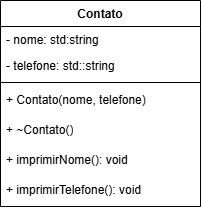

The diagram above was exported from draw.io. Its source (the exported page's mxGraphModel, read from the mxfile embedded in the PNG):
<mxGraphModel dx="662" dy="516" grid="1" gridSize="10" guides="1" tooltips="1" connect="1" arrows="1" fold="1" page="1" pageScale="1" pageWidth="1169" pageHeight="827" math="0" shadow="0">
  <root>
    <mxCell id="0" />
    <mxCell id="1" parent="0" />
    <mxCell id="hNvsTc4MuFDmPHosKNHM-1" parent="1" style="swimlane;fontStyle=1;align=center;verticalAlign=top;childLayout=stackLayout;horizontal=1;startSize=26;horizontalStack=0;resizeParent=1;resizeParentMax=0;resizeLast=0;collapsible=1;marginBottom=0;whiteSpace=wrap;html=1;" value="Contato" vertex="1">
      <mxGeometry height="206" width="200" x="400" y="240" as="geometry" />
    </mxCell>
    <mxCell id="hNvsTc4MuFDmPHosKNHM-2" parent="hNvsTc4MuFDmPHosKNHM-1" style="text;strokeColor=none;fillColor=none;align=left;verticalAlign=top;spacingLeft=4;spacingRight=4;overflow=hidden;rotatable=0;points=[[0,0.5],[1,0.5]];portConstraint=eastwest;whiteSpace=wrap;html=1;" value="- nome: std:string" vertex="1">
      <mxGeometry height="26" width="200" y="26" as="geometry" />
    </mxCell>
    <mxCell id="hNvsTc4MuFDmPHosKNHM-5" parent="hNvsTc4MuFDmPHosKNHM-1" style="text;strokeColor=none;fillColor=none;align=left;verticalAlign=top;spacingLeft=4;spacingRight=4;overflow=hidden;rotatable=0;points=[[0,0.5],[1,0.5]];portConstraint=eastwest;whiteSpace=wrap;html=1;" value="- telefone: std::string" vertex="1">
      <mxGeometry height="26" width="200" y="52" as="geometry" />
    </mxCell>
    <mxCell id="hNvsTc4MuFDmPHosKNHM-3" parent="hNvsTc4MuFDmPHosKNHM-1" style="line;strokeWidth=1;fillColor=none;align=left;verticalAlign=middle;spacingTop=-1;spacingLeft=3;spacingRight=3;rotatable=0;labelPosition=right;points=[];portConstraint=eastwest;strokeColor=inherit;" value="" vertex="1">
      <mxGeometry height="8" width="200" y="78" as="geometry" />
    </mxCell>
    <mxCell id="hNvsTc4MuFDmPHosKNHM-4" parent="hNvsTc4MuFDmPHosKNHM-1" style="text;strokeColor=none;fillColor=none;align=left;verticalAlign=top;spacingLeft=4;spacingRight=4;overflow=hidden;rotatable=0;points=[[0,0.5],[1,0.5]];portConstraint=eastwest;whiteSpace=wrap;html=1;" value="+ Contato(nome, telefone)" vertex="1">
      <mxGeometry height="30" width="200" y="86" as="geometry" />
    </mxCell>
    <mxCell id="hNvsTc4MuFDmPHosKNHM-6" parent="hNvsTc4MuFDmPHosKNHM-1" style="text;strokeColor=none;fillColor=none;align=left;verticalAlign=top;spacingLeft=4;spacingRight=4;overflow=hidden;rotatable=0;points=[[0,0.5],[1,0.5]];portConstraint=eastwest;whiteSpace=wrap;html=1;" value="+ ~Contato()" vertex="1">
      <mxGeometry height="30" width="200" y="116" as="geometry" />
    </mxCell>
    <mxCell id="hNvsTc4MuFDmPHosKNHM-7" parent="hNvsTc4MuFDmPHosKNHM-1" style="text;strokeColor=none;fillColor=none;align=left;verticalAlign=top;spacingLeft=4;spacingRight=4;overflow=hidden;rotatable=0;points=[[0,0.5],[1,0.5]];portConstraint=eastwest;whiteSpace=wrap;html=1;" value="+ imprimirNome(): void" vertex="1">
      <mxGeometry height="30" width="200" y="146" as="geometry" />
    </mxCell>
    <mxCell id="hNvsTc4MuFDmPHosKNHM-8" parent="hNvsTc4MuFDmPHosKNHM-1" style="text;strokeColor=none;fillColor=none;align=left;verticalAlign=top;spacingLeft=4;spacingRight=4;overflow=hidden;rotatable=0;points=[[0,0.5],[1,0.5]];portConstraint=eastwest;whiteSpace=wrap;html=1;" value="+ imprimirTelefone(): void" vertex="1">
      <mxGeometry height="30" width="200" y="176" as="geometry" />
    </mxCell>
  </root>
</mxGraphModel>